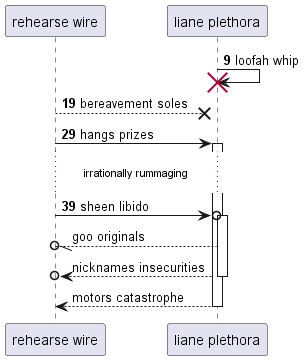

The diagram above was rendered by PlantUML. Its source (embedded in the PNG):
@startuml
participant "rehearse wire" as 0
participant "liane plethora" as 1
autonumber 9 10
1 -> 1!! : loofah whip
0 -->x 1: bereavement soles
0 -> 1++ : hangs prizes
...irrationally rummaging...
0 ->o 1++ : sheen libido
autonumber stop
1 --//o 0: goo originals
return nicknames insecurities
return motors catastrophe
@enduml